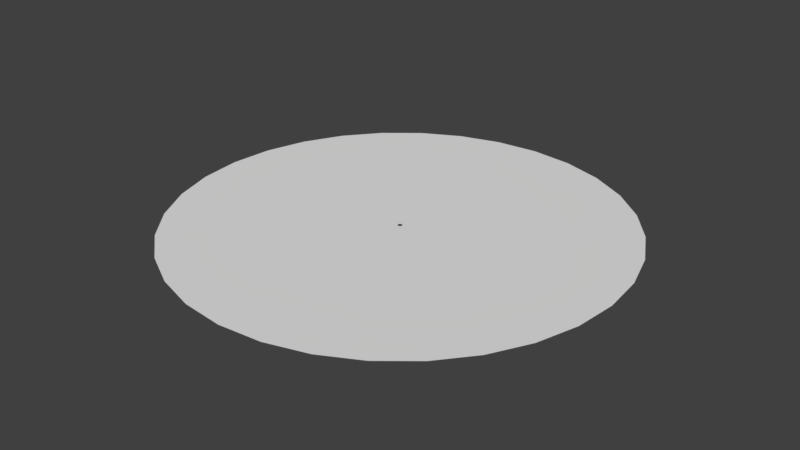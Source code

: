 # Source: PortalDeath.blend  (saved by Blender 2.78.0; exported with 4.5.12 LTS)
import bpy
from mathutils import Matrix  # noqa: F401  (used for matrix-valued properties, if any)

bpy.ops.wm.read_factory_settings(use_empty=True)
scene = bpy.context.scene
scene.name = 'Scene'

# ---- collections
col_collection_1 = bpy.data.collections.new('Collection 1'); scene.collection.children.link(col_collection_1)

# ---- world
world_world = bpy.data.worlds.new('World'); scene.world = world_world
world_world.color = (0.05088, 0.05088, 0.05088)
world_world.use_sun_shadow = False
world_world.sun_shadow_jitter_overblur = 0.0
world_world.cycles.sampling_method = 'MANUAL'

# ---- meshes
me_circle = bpy.data.meshes.new('Circle')
me_circle.from_pydata([(0.0, -3.497e-08, -0.8), (-0.1561, -3.43e-08, -0.7846), (-0.3061, -3.231e-08, -0.7391), (-0.4445, -2.908e-08, -0.6652), (-0.5657, -2.473e-08, -0.5657), (-0.6652, -1.943e-08, -0.4445), (-0.7391, -1.338e-08, -0.3061), (-0.7846, -6.822e-09, -0.1561), (-0.8, -2.64e-15, -6.04e-08), (-0.7846, 6.822e-09, 0.1561), (-0.7391, 1.338e-08, 0.3061), (-0.6652, 1.943e-08, 0.4445), (-0.5657, 2.473e-08, 0.5657), (-0.4445, 2.908e-08, 0.6652), (-0.3061, 3.231e-08, 0.7391), (-0.1561, 3.43e-08, 0.7846), (2.607e-07, 3.497e-08, 0.8), (0.1561, 3.43e-08, 0.7846), (0.3061, 3.231e-08, 0.7391), (0.4445, 2.908e-08, 0.6652), (0.5657, 2.473e-08, 0.5657), (0.6652, 1.943e-08, 0.4445), (0.7391, 1.338e-08, 0.3061), (0.7846, 6.822e-09, 0.1561), (0.8, -3.377e-14, -7.725e-07), (0.7846, -6.822e-09, -0.1561), (0.7391, -1.338e-08, -0.3061), (0.6652, -1.943e-08, -0.4445), (0.5657, -2.473e-08, -0.5657), (0.4445, -2.908e-08, -0.6652), (0.3061, -3.231e-08, -0.7391), (0.1561, -3.43e-08, -0.7846), (6.777e-06, -3.497e-06, -80.0), (-15.61, -3.43e-06, -78.46), (-30.61, -3.231e-06, -73.91), (-44.45, -2.908e-06, -66.52), (-56.57, -2.473e-06, -56.57), (-66.52, -1.943e-06, -44.45), (-73.91, -1.338e-06, -30.61), (-78.46, -6.822e-07, -15.61), (-80.0, 8.161e-13, 1.867e-05), (-78.46, 6.822e-07, 15.61), (-73.91, 1.338e-06, 30.61), (-66.52, 1.943e-06, 44.45), (-56.57, 2.473e-06, 56.57), (-44.45, 2.908e-06, 66.52), (-30.61, 3.231e-06, 73.91), (-15.61, 3.43e-06, 78.46), (3.284e-05, 3.497e-06, 80.0), (15.61, 3.43e-06, 78.46), (30.61, 3.231e-06, 73.91), (44.45, 2.908e-06, 66.52), (56.57, 2.473e-06, 56.57), (66.52, 1.943e-06, 44.45), (73.91, 1.338e-06, 30.61), (78.46, 6.822e-07, 15.61), (80.0, -2.297e-12, -5.254e-05), (78.46, -6.822e-07, -15.61), (73.91, -1.338e-06, -30.61), (66.52, -1.943e-06, -44.45), (56.57, -2.473e-06, -56.57), (44.45, -2.908e-06, -66.52), (30.61, -3.231e-06, -73.91), (15.61, -3.43e-06, -78.46)], [], [(19, 18, 50, 51), (6, 5, 37, 38), (20, 19, 51, 52), (7, 6, 38, 39), (21, 20, 52, 53), (8, 7, 39, 40), (22, 21, 53, 54), (9, 8, 40, 41), (23, 22, 54, 55), (10, 9, 41, 42), (24, 23, 55, 56), (11, 10, 42, 43), (25, 24, 56, 57), (12, 11, 43, 44), (26, 25, 57, 58), (13, 12, 44, 45), (27, 26, 58, 59), (14, 13, 45, 46), (1, 0, 32, 33), (28, 27, 59, 60), (15, 14, 46, 47), (2, 1, 33, 34), (29, 28, 60, 61), (16, 15, 47, 48), (3, 2, 34, 35), (30, 29, 61, 62), (17, 16, 48, 49), (4, 3, 35, 36), (31, 30, 62, 63), (18, 17, 49, 50), (5, 4, 36, 37), (0, 31, 63, 32)])
_uv = me_circle.uv_layers.new(name='UVMap')
_uv.uv.foreach_set('vector', [0.5027, 0.496, 0.5018, 0.4955, 0.6849, 0.05366, 0.7684, 0.0983, 0.4955, 0.5018, 0.496, 0.5027, 0.0983, 0.7684, 0.05366, 0.6849, 0.5034, 0.4966, 0.5027, 0.496, 0.7684, 0.0983, 0.8416, 0.1584, 0.4953, 0.5009, 0.4955, 0.5018, 0.05366, 0.6849, 0.02617, 0.5943, 0.504, 0.4973, 0.5034, 0.4966, 0.8416, 0.1584, 0.9017, 0.2316, 0.4952, 0.5, 0.4953, 0.5009, 0.02617, 0.5943, 0.01688, 0.5, 0.5045, 0.4982, 0.504, 0.4973, 0.9017, 0.2316, 0.9463, 0.3151, 0.4953, 0.4991, 0.4952, 0.5, 0.01688, 0.5, 0.02617, 0.4057, 0.5047, 0.4991, 0.5045, 0.4982, 0.9463, 0.3151, 0.9738, 0.4057, 0.4955, 0.4982, 0.4953, 0.4991, 0.02617, 0.4057, 0.05366, 0.3151, 0.5048, 0.5, 0.5047, 0.4991, 0.9738, 0.4057, 0.9831, 0.5, 0.496, 0.4973, 0.4955, 0.4982, 0.05366, 0.3151, 0.0983, 0.2316, 0.5047, 0.5009, 0.5048, 0.5, 0.9831, 0.5, 0.9738, 0.5943, 0.4966, 0.4966, 0.496, 0.4973, 0.0983, 0.2316, 0.1584, 0.1584, 0.5045, 0.5018, 0.5047, 0.5009, 0.9738, 0.5943, 0.9463, 0.6849, 0.4973, 0.496, 0.4966, 0.4966, 0.1584, 0.1584, 0.2316, 0.0983, 0.504, 0.5027, 0.5045, 0.5018, 0.9463, 0.6849, 0.9017, 0.7684, 0.4982, 0.4955, 0.4973, 0.496, 0.2316, 0.0983, 0.3151, 0.05366, 0.4991, 0.5047, 0.5, 0.5048, 0.5, 0.9831, 0.4057, 0.9738, 0.5034, 0.5034, 0.504, 0.5027, 0.9017, 0.7684, 0.8416, 0.8416, 0.4991, 0.4953, 0.4982, 0.4955, 0.3151, 0.05366, 0.4057, 0.02617, 0.4982, 0.5045, 0.4991, 0.5047, 0.4057, 0.9738, 0.3151, 0.9463, 0.5027, 0.504, 0.5034, 0.5034, 0.8416, 0.8416, 0.7684, 0.9017, 0.5, 0.4952, 0.4991, 0.4953, 0.4057, 0.02617, 0.5, 0.01688, 0.4973, 0.504, 0.4982, 0.5045, 0.3151, 0.9463, 0.2316, 0.9017, 0.5018, 0.5045, 0.5027, 0.504, 0.7684, 0.9017, 0.6849, 0.9463, 0.5009, 0.4953, 0.5, 0.4952, 0.5, 0.01688, 0.5943, 0.02617, 0.4966, 0.5034, 0.4973, 0.504, 0.2316, 0.9017, 0.1584, 0.8416, 0.5009, 0.5047, 0.5018, 0.5045, 0.6849, 0.9463, 0.5943, 0.9738, 0.5018, 0.4955, 0.5009, 0.4953, 0.5943, 0.02617, 0.6849, 0.05366, 0.496, 0.5027, 0.4966, 0.5034, 0.1584, 0.8416, 0.0983, 0.7684, 0.5, 0.5048, 0.5009, 0.5047, 0.5943, 0.9738, 0.5, 0.9831])
me_circle.use_remesh_preserve_volume = False
me_circle.use_remesh_preserve_attributes = False
me_circle.use_mirror_vertex_groups = False
me_circle.update()

# ---- objects
ob_circle = bpy.data.objects.new('Circle', me_circle)

# ---- transforms, parenting, visibility, modifiers, constraints
ob_circle.location = (0.0, 0.0, 0.0)
ob_circle.rotation_euler = (1.571, -0.0, 0.0)
ob_circle.lineart.crease_threshold = 0.0

# ---- collection membership
col_collection_1.objects.link(ob_circle)

# ---- scene / render settings (as saved in the file)
scene.frame_start = 1; scene.frame_end = 250; scene.frame_set(1)
scene.render.engine = 'BLENDER_EEVEE_NEXT'
scene.render.resolution_percentage = 50
scene.render.dither_intensity = 0.0
scene.cycles.use_denoising = False
scene.cycles.samples = 128
scene.cycles.sampling_pattern = 'TABULATED_SOBOL'
scene.cycles.light_sampling_threshold = 0.0
scene.cycles.use_adaptive_sampling = False
scene.cycles.use_light_tree = False
scene.cycles.blur_glossy = 0.0
scene.cycles.sample_clamp_indirect = 0.0
scene.view_settings.view_transform = 'Standard'
bpy.context.view_layer.update()

# ---- added for rendering (the .blend has no active camera and no usable light): camera, sun
cam_auto = bpy.data.cameras.new('AutoCamera')
cam_auto.lens = 50.0
cam_auto.sensor_width = 36.0
cam_auto.clip_end = 3674.16
ob_auto_camera = bpy.data.objects.new('AutoCamera', cam_auto)
scene.collection.objects.link(ob_auto_camera)
ob_auto_camera.location = (209.354, -251.225, 167.484)
ob_auto_camera.rotation_euler = (1.09748, -7.21219e-08, 0.694738)
scene.camera = ob_auto_camera
light_auto_sun = bpy.data.lights.new('AutoSun', 'SUN')
light_auto_sun.energy = 3.0
light_auto_sun.angle = 0.0523599
ob_auto_sun = bpy.data.objects.new('AutoSun', light_auto_sun)
scene.collection.objects.link(ob_auto_sun)
ob_auto_sun.rotation_euler = (0.872665, 0.174533, 0.523599)
bpy.context.view_layer.update()
